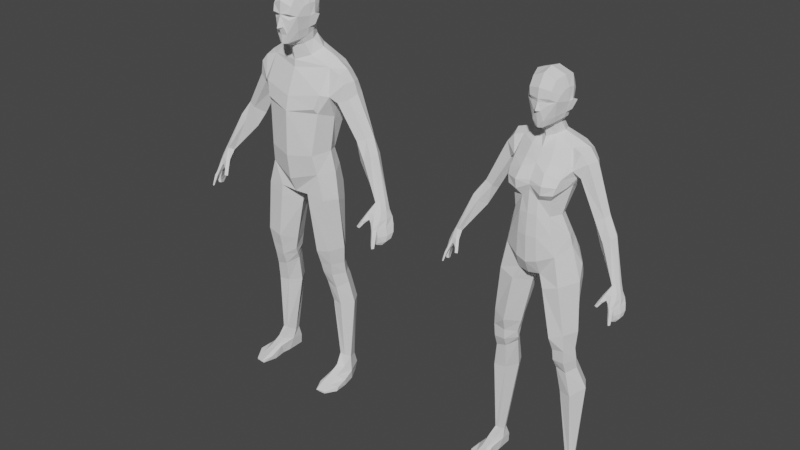 # Source: humans.blend  (saved by Blender 2.81.16; exported with 4.5.12 LTS)
import bpy
from mathutils import Matrix  # noqa: F401  (used for matrix-valued properties, if any)

bpy.ops.wm.read_factory_settings(use_empty=True)
scene = bpy.context.scene
scene.name = 'Scene'

# ---- collections
col_male = bpy.data.collections.new('male'); scene.collection.children.link(col_male)
col_female = bpy.data.collections.new('female'); scene.collection.children.link(col_female)

# ---- world
world_world = bpy.data.worlds.new('World'); scene.world = world_world
world_world.use_nodes = True; world_world.node_tree.nodes.clear()
_N = world_world.node_tree.nodes; _L = world_world.node_tree.links
n0 = _N.new('ShaderNodeOutputWorld'); n0.name = 'World Output'; n0.location = (300, 300)
n1 = _N.new('ShaderNodeBackground'); n1.name = 'Background'; n1.location = (10, 300)
n1.inputs[0].default_value = (0.05088, 0.05088, 0.05088, 1.0)
_L.new(n1.outputs[0], n0.inputs[0])
n0.is_active_output = True
world_world.color = (0.05088, 0.05088, 0.05088)
world_world.use_sun_shadow = False
world_world.sun_shadow_jitter_overblur = 0.0

# ---- meshes
me_circle_008 = bpy.data.meshes.new('Circle.008')
me_circle_008.from_pydata([(0.5209, -0.004793, 2.277), (0.5808, -0.08335, 2.335), (0.564, 0.09458, 2.309), (0.6572, -0.05181, 2.358), (0.6278, 0.07117, 2.351), (0.6705, 0.01696, 2.374), (0.587, -0.04691, 2.153), (0.6748, -0.1082, 2.194), (0.6399, 0.07027, 2.194), (0.7331, -0.0932, 2.235), (0.7128, 0.04316, 2.231), (0.7492, -0.02205, 2.249), (0.8243, -0.1265, 1.89), (0.8491, -0.1736, 1.914), (0.8538, -0.06708, 1.893), (0.8796, -0.1559, 1.925), (0.8949, -0.07764, 1.919), (0.8977, -0.1136, 1.925), (0.3226, 0.06577, 0.1812), (0.3003, 0.003477, 0.1859), (0.3317, -0.07375, 0.2391), (0.3782, -0.07241, 0.2332), (0.4081, -0.02443, 0.2028), (0.3689, 0.06757, 0.1808), (0.2688, 0.1203, 0.756), (0.2009, 0.01723, 0.758), (0.2737, -0.07629, 0.7632), (0.3663, -0.09053, 0.7601), (0.4288, 0.0173, 0.7574), (0.3683, 0.1182, 0.7568), (0.2367, 0.06545, 1.014), (0.1809, -0.02644, 1.005), (0.248, -0.1176, 0.96), (0.3486, -0.1181, 0.9292), (0.3937, -0.009795, 0.9562), (0.3303, 0.08056, 0.9886), (0.1981, 0.03723, 1.108), (0.1574, -0.08017, 1.119), (0.2331, -0.176, 1.154), (0.3425, -0.1735, 1.171), (0.3792, -0.04441, 1.161), (0.3007, 0.05246, 1.129), (0.1664, -0.05635, 1.063), (0.2407, -0.1571, 1.066), (0.3824, -0.03203, 1.055), (0.3202, 0.06103, 1.049), (0.3358, -0.1531, 1.061), (0.2222, 0.05201, 1.058), (0.1186, 0.07025, 1.626), (0.03958, -0.08985, 1.615), (0.1587, -0.2175, 1.689), (0.3053, -0.1998, 1.766), (0.341, -0.05346, 1.741), (0.2798, 0.0855, 1.681), (0.187, 0.04973, 1.226), (0.13, -0.08483, 1.231), (0.2947, 0.06235, 1.263), (0.3497, -0.1987, 1.312), (0.3842, -0.04591, 1.305), (0.2202, -0.2086, 1.279), (0.0924, 0.1107, 1.711), (0.02855, -0.08922, 1.688), (0.1445, -0.2163, 1.789), (0.242, -0.196, 1.981), (0.3152, -0.05269, 1.978), (0.266, 0.09647, 1.761), (0.0, -0.07923, 1.7), (0.0, -0.2055, 1.774), (0.0, -0.2637, 1.905), (0.0, 0.09727, 1.755), (0.1133, 0.1575, 1.881), (0.0, 0.1292, 1.872), (0.2795, -0.0636, 2.167), (0.2389, 0.02448, 2.158), (0.07474, 0.07584, 2.139), (0.0, 0.07165, 2.137), (0.2168, -0.2253, 2.147), (0.0, -0.2885, 2.121), (0.3152, -0.04686, 2.464), (0.2808, 0.0755, 2.384), (0.1306, 0.1664, 2.406), (0.0, 0.1438, 2.405), (0.2625, -0.1841, 2.51), (0.0, -0.2749, 2.5), (0.351, -0.1402, 2.661), (0.2461, -0.2135, 2.553), (0.324, 0.001639, 2.599), (0.3369, 0.1381, 2.655), (0.1564, 0.1986, 2.579), (0.0, 0.1845, 2.558), (0.2934, -0.06522, 2.873), (0.0, -0.1575, 2.839), (0.2929, 0.1222, 2.896), (0.1421, 0.1716, 2.861), (0.0, 0.144, 2.864), (0.1211, -0.08369, 2.945), (0.0, -0.1497, 2.899), (0.2993, 0.0189, 2.936), (0.1734, 0.002633, 3.001), (0.0, 0.0806, 2.989), (0.1066, 0.07771, 3.015), (0.08466, -0.1203, 3.044), (0.0, -0.1731, 3.02), (0.1133, -0.04904, 3.07), (0.08723, 0.02461, 3.095), (0.0, 0.04722, 3.1), (0.3989, -0.06986, 2.837), (0.3838, 0.1029, 2.832), (0.4066, 0.01748, 2.866), (0.4542, -0.0736, 2.772), (0.4393, 0.09918, 2.767), (0.4701, 0.02623, 2.775), (0.4006, -0.09809, 2.611), (0.3668, 0.1326, 2.609), (0.4861, -0.06182, 2.65), (0.4806, 0.09981, 2.676), (0.505, 0.02419, 2.679), (0.843, -0.1338, 1.823), (0.8752, -0.2214, 1.838), (0.8724, -0.07585, 1.826), (0.9096, -0.1784, 1.852), (0.9186, -0.08465, 1.847), (0.9269, -0.1326, 1.848), (0.7968, -0.2101, 1.83), (0.8176, -0.2334, 1.835), (0.7677, -0.2594, 1.762), (0.7915, -0.2773, 1.766), (0.7499, -0.2886, 1.718), (0.7757, -0.3025, 1.72), (0.8445, -0.2438, 1.79), (0.8071, -0.2631, 1.753), (0.7815, -0.2924, 1.714), (0.8166, -0.1959, 1.791), (0.782, -0.2517, 1.745), (0.7621, -0.2818, 1.712), (0.8864, -0.1611, 1.759), (0.8861, -0.246, 1.78), (0.9095, -0.06469, 1.774), (0.9221, -0.2094, 1.784), (0.9449, -0.08124, 1.791), (0.9456, -0.1495, 1.785), (0.8628, -0.2492, 1.764), (0.8633, -0.2119, 1.748), (0.9001, -0.2738, 1.717), (0.9201, -0.2413, 1.722), (0.9555, -0.1739, 1.724), (0.9656, -0.09295, 1.731), (0.934, -0.08443, 1.721), (0.9027, -0.1756, 1.707), (0.885, -0.2331, 1.707), (0.8853, -0.2699, 1.704), (0.9118, -0.2928, 1.679), (0.9304, -0.2637, 1.679), (0.9059, -0.2621, 1.654), (0.8958, -0.2859, 1.665), (0.9174, -0.3069, 1.631), (0.9357, -0.2819, 1.631), (0.9254, -0.3165, 1.583), (0.9386, -0.3006, 1.584), (0.9111, -0.2778, 1.623), (0.9034, -0.2979, 1.628), (0.9229, -0.2956, 1.583), (0.9147, -0.3092, 1.585), (0.9342, -0.2483, 1.66), (0.9714, -0.1758, 1.661), (0.9793, -0.1101, 1.674), (0.9488, -0.1018, 1.664), (0.9205, -0.1774, 1.644), (0.9004, -0.2403, 1.645), (0.9273, -0.248, 1.607), (0.965, -0.1883, 1.61), (0.9749, -0.1353, 1.625), (0.9435, -0.1249, 1.628), (0.92, -0.1886, 1.613), (0.9021, -0.2396, 1.61), (0.9218, -0.2478, 1.593), (0.9408, -0.2047, 1.581), (0.9472, -0.1711, 1.585), (0.9298, -0.1653, 1.587), (0.9111, -0.2034, 1.582), (0.8992, -0.2405, 1.594), (0.3357, -0.1285, 0.1419), (0.4057, -0.11, 0.1374), (0.3386, -0.2273, 0.09503), (0.3991, -0.2089, 0.09228), (0.3353, -0.3263, 0.05784), (0.4126, -0.3004, 0.04947), (0.3431, -0.4071, 0.02719), (0.417, -0.3832, 0.02028), (0.4367, -0.04771, 0.07775), (0.4655, -0.163, 0.05575), (0.4807, -0.2706, 0.04206), (0.3733, 0.0936, 0.08266), (0.3151, 0.08775, 0.08413), (0.2981, -0.03106, 0.1125), (0.3656, 0.08169, 0.004882), (0.3125, 0.07874, 0.004882), (0.3085, -0.07937, 0.004882), (0.3168, -0.1488, 0.004882), (0.3007, -0.2663, 0.004882), (0.3338, -0.3896, 0.004882), (0.417, -0.3832, 0.004882), (0.3128, -0.1767, 0.09014), (0.3022, -0.3079, 0.04853), (0.4389, -0.04983, 0.004882), (0.4679, -0.1677, 0.004882), (0.476, -0.2879, 0.004882), (0.08637, 0.01938, 3.181), (0.0, 0.06441, 3.189), (0.09237, 0.0584, 3.285), (0.0, 0.09678, 3.289), (0.1191, -0.0244, 3.18), (0.1267, 0.008688, 3.28), (0.1257, -0.07838, 3.18), (0.1505, -0.06179, 3.273), (0.1168, -0.0484, 3.14), (0.1249, -0.1067, 3.173), (0.1102, -0.1006, 3.112), (0.1008, -0.198, 3.163), (0.08172, -0.1808, 3.084), (0.08257, -0.148, 3.076), (0.0, -0.2133, 3.037), (0.03983, -0.2593, 3.063), (0.0, -0.2792, 3.057), (0.05093, -0.2704, 3.137), (0.0, -0.2796, 3.133), (0.1427, -0.1047, 3.268), (0.1472, -0.05455, 3.193), (0.1751, -0.03449, 3.276), (0.162, -0.06907, 3.29), (0.09498, 0.05699, 3.377), (0.1295, 0.008468, 3.334), (0.09851, -0.01615, 3.454), (0.1443, -0.04588, 3.364), (0.0948, -0.1135, 3.467), (0.1386, -0.1023, 3.37), (0.09174, -0.2088, 3.43), (0.1306, -0.1507, 3.354), (0.09102, -0.2565, 3.36), (0.1238, -0.186, 3.322), (0.07911, -0.279, 3.304), (0.1182, -0.2221, 3.279), (0.07014, -0.2635, 3.251), (0.0, -0.2895, 3.299), (0.06355, -0.2496, 3.275), (0.0, -0.2879, 3.285), (0.0, -0.329, 3.191), (0.03135, -0.291, 3.198), (0.0, -0.3004, 3.174), (0.0, 0.07806, 3.392), (0.0, -0.007445, 3.485), (0.0, -0.1218, 3.501), (0.0, -0.2155, 3.473), (0.0, -0.2794, 3.398), (0.2881, -0.1834, 2.672), (0.0, -0.2468, 2.621), (0.1256, 0.1691, 1.787), (0.0, 0.1167, 1.791), (0.2545, 0.1028, 1.839), (0.2564, 0.06121, 2.01)], [], [(4, 2, 8, 10), (5, 4, 10, 11), (2, 0, 6, 8), (3, 1, 7, 9), (3, 5, 11, 9), (1, 0, 6, 7), (8, 6, 12, 14), (9, 7, 13, 15), (9, 11, 17, 15), (7, 6, 12, 13), (10, 8, 14, 16), (11, 10, 16, 17), (23, 22, 28, 29), (21, 20, 26, 27), (19, 18, 24, 25), (18, 23, 29, 24), (22, 21, 27, 28), (20, 19, 25, 26), (27, 26, 32, 33), (25, 24, 30, 31), (24, 29, 35, 30), (28, 27, 33, 34), (26, 25, 31, 32), (29, 28, 34, 35), (43, 42, 37, 38), (45, 44, 40, 41), (46, 43, 38, 39), (42, 47, 36, 37), (47, 45, 41, 36), (44, 46, 39, 40), (34, 33, 46, 44), (30, 35, 45, 47), (31, 30, 47, 42), (33, 32, 43, 46), (35, 34, 44, 45), (32, 31, 42, 43), (55, 54, 48, 49), (54, 56, 53, 48), (58, 57, 51, 52), (59, 55, 49, 50), (56, 58, 52, 53), (57, 59, 50, 51), (39, 38, 59, 57), (41, 40, 58, 56), (38, 37, 55, 59), (40, 39, 57, 58), (36, 41, 56, 54), (37, 36, 54, 55), (48, 53, 65, 60), (52, 51, 63, 64), (50, 49, 61, 62), (53, 52, 64, 65), (51, 50, 62, 63), (49, 48, 60, 61), (63, 62, 67, 68), (62, 61, 66, 67), (60, 69, 66, 61), (69, 60, 256, 257), (257, 256, 70, 71), (71, 70, 74, 75), (65, 258, 256, 60), (63, 68, 77, 76), (63, 76, 72, 64), (75, 74, 80, 81), (73, 72, 78, 79), (76, 77, 83, 82), (74, 73, 79, 80), (72, 76, 82, 78), (82, 83, 85), (80, 79, 87, 88), (79, 78, 86, 87), (81, 80, 88, 89), (78, 82, 84, 86), (89, 88, 93, 94), (88, 87, 92, 93), (90, 91, 96, 95), (90, 95, 98, 97), (97, 98, 100, 92), (92, 100, 93), (99, 94, 93, 100), (95, 96, 102, 101), (95, 101, 103, 98), (98, 103, 104, 100), (100, 104, 105, 99), (97, 92, 107, 108), (90, 97, 108, 106), (92, 87, 107), (90, 106, 84, 254), (108, 107, 110, 111), (106, 108, 111, 109), (106, 109, 84), (107, 87, 110), (86, 84, 112), (86, 113, 87), (111, 110, 115, 116), (109, 111, 116, 114), (109, 114, 112, 84), (110, 87, 113, 115), (112, 114, 3, 1), (114, 116, 5, 3), (116, 115, 4, 5), (115, 113, 2, 4), (113, 86, 0, 2), (86, 112, 1, 0), (16, 14, 119, 121), (17, 16, 121, 122), (14, 12, 117, 119), (15, 13, 118, 120), (15, 17, 122, 120), (13, 12, 123, 124), (124, 123, 125, 126), (126, 125, 127, 128), (118, 13, 124, 129), (126, 130, 129, 124), (131, 130, 126, 128), (117, 12, 123, 132), (125, 123, 132, 133), (127, 125, 133, 134), (127, 134, 131, 128), (131, 134, 133, 130), (130, 133, 132, 129), (117, 132, 142, 135), (121, 119, 137, 139), (122, 121, 139, 140), (119, 117, 135, 137), (118, 129, 141, 136), (120, 118, 136, 138), (129, 132, 142, 141), (120, 122, 140, 138), (138, 136, 143, 144), (140, 145, 144, 138), (139, 146, 145, 140), (137, 147, 146, 139), (135, 148, 147, 137), (142, 149, 148, 135), (141, 142, 149, 150), (141, 150, 143, 136), (143, 150, 154, 151), (150, 149, 153, 154), (144, 143, 151, 152), (149, 144, 152, 153), (152, 151, 155, 156), (156, 155, 157, 158), (154, 153, 159, 160), (160, 159, 161, 162), (154, 160, 155, 151), (155, 160, 162, 157), (157, 162, 161, 158), (158, 161, 159, 156), (153, 152, 156, 159), (148, 149, 168, 167), (146, 147, 166, 165), (144, 145, 164, 163), (147, 148, 167, 166), (145, 146, 165, 164), (144, 149, 168, 163), (165, 166, 172, 171), (163, 164, 170, 169), (163, 168, 174, 169), (166, 167, 173, 172), (164, 165, 171, 170), (167, 168, 174, 173), (170, 171, 177, 176), (173, 174, 180, 179), (171, 172, 178, 177), (169, 170, 176, 175), (169, 174, 180, 175), (172, 173, 179, 178), (175, 176, 179, 180), (176, 177, 178, 179), (20, 21, 182, 181), (181, 182, 184, 183), (183, 184, 186, 185), (185, 186, 188, 187), (186, 184, 190, 191), (184, 182, 189, 190), (22, 189, 182, 21), (23, 192, 189, 22), (193, 192, 23, 18), (193, 18, 194), (18, 19, 194), (19, 20, 181, 194), (192, 193, 196, 195), (194, 196, 193), (196, 194, 197), (183, 202, 194, 181), (203, 202, 183, 185), (185, 187, 203), (194, 202, 198, 197), (199, 198, 202, 203), (200, 199, 203, 187), (186, 191, 188), (188, 191, 206, 201), (191, 190, 205, 206), (190, 189, 204, 205), (188, 201, 200, 187), (189, 192, 195, 204), (195, 196, 197, 198, 199, 200, 201, 206, 205, 204), (105, 104, 207, 208), (208, 207, 209, 210), (209, 207, 211, 212), (212, 211, 213, 214), (207, 104, 215, 211), (211, 215, 213), (213, 215, 217, 216), (216, 217, 219, 218), (103, 217, 215, 104), (219, 217, 220), (101, 220, 217, 103), (221, 220, 101, 102), (219, 220, 221, 222), (222, 221, 223), (218, 219, 222, 224), (223, 225, 224, 222), (214, 213, 227, 228), (214, 228, 229), (226, 214, 229), (213, 216, 227), (228, 227, 216, 226, 229), (209, 212, 231, 230), (230, 231, 233, 232), (232, 233, 235, 234), (234, 235, 237, 236), (214, 233, 231, 212), (226, 235, 233, 214), (235, 226, 237), (236, 237, 239, 238), (238, 239, 241, 240), (226, 241, 239, 237), (218, 241, 226, 216), (224, 242, 241, 218), (243, 245, 244, 240), (240, 241, 244), (242, 244, 241), (244, 245, 242), (246, 247, 245), (224, 247, 245, 242), (225, 247, 224), (247, 246, 248), (247, 225, 248), (210, 209, 230, 249), (232, 250, 249, 230), (234, 251, 250, 232), (236, 252, 251, 234), (238, 253, 252, 236), (238, 240, 243, 253), (254, 84, 82, 85), (255, 254, 85, 83), (91, 90, 254, 255), (64, 259, 258, 65), (73, 259, 64, 72), (73, 74, 70, 259), (70, 256, 258, 259)])
_uv = me_circle_008.uv_layers.new(name='UVMap')
_uv.uv.foreach_set('vector', [0.0, 0.0, 0.0, 0.0, 0.0, 0.0, 0.0, 0.0, 0.0, 0.0, 0.0, 0.0, 0.0, 0.0, 0.0, 0.0, 0.0, 0.0, 0.0, 0.0, 0.0, 0.0, 0.0, 0.0, 0.0, 0.0, 0.0, 0.0, 0.0, 0.0, 0.0, 0.0, 0.0, 0.0, 0.0, 0.0, 0.0, 0.0, 0.0, 0.0, 0.0, 0.0, 0.0, 0.0, 0.0, 0.0, 0.0, 0.0, 0.0, 0.0, 0.0, 0.0, 0.0, 0.0, 0.0, 0.0, 0.0, 0.0, 0.0, 0.0, 0.0, 0.0, 0.0, 0.0, 0.0, 0.0, 0.0, 0.0, 0.0, 0.0, 0.0, 0.0, 0.0, 0.0, 0.0, 0.0, 0.0, 0.0, 0.0, 0.0, 0.0, 0.0, 0.0, 0.0, 0.0, 0.0, 0.0, 0.0, 0.0, 0.0, 0.0, 0.0, 0.0, 0.0, 0.0, 0.0, 0.0, 0.0, 0.0, 0.0, 0.0, 0.0, 0.0, 0.0, 0.0, 0.0, 0.0, 0.0, 0.0, 0.0, 0.0, 0.0, 0.0, 0.0, 0.0, 0.0, 0.0, 0.0, 0.0, 0.0, 0.0, 0.0, 0.0, 0.0, 0.0, 0.0, 0.0, 0.0, 0.0, 0.0, 0.0, 0.0, 0.0, 0.0, 0.0, 0.0, 0.0, 0.0, 0.0, 0.0, 0.0, 0.0, 0.0, 0.0, 0.0, 0.0, 0.0, 0.0, 0.0, 0.0, 0.0, 0.0, 0.0, 0.0, 0.0, 0.0, 0.0, 0.0, 0.0, 0.0, 0.0, 0.0, 0.0, 0.0, 0.0, 0.0, 0.0, 0.0, 0.0, 0.0, 0.0, 0.0, 0.0, 0.0, 0.0, 0.0, 0.0, 0.0, 0.0, 0.0, 0.0, 0.0, 0.0, 0.0, 0.0, 0.0, 0.0, 0.0, 0.0, 0.0, 0.0, 0.0, 0.0, 0.0, 0.0, 0.0, 0.0, 0.0, 0.0, 0.0, 0.0, 0.0, 0.0, 0.0, 0.0, 0.0, 0.0, 0.0, 0.0, 0.0, 0.0, 0.0, 0.0, 0.0, 0.0, 0.0, 0.0, 0.0, 0.0, 0.0, 0.0, 0.0, 0.0, 0.0, 0.0, 0.0, 0.0, 0.0, 0.0, 0.0, 0.0, 0.0, 0.0, 0.0, 0.0, 0.0, 0.0, 0.0, 0.0, 0.0, 0.0, 0.0, 0.0, 0.0, 0.0, 0.0, 0.0, 0.0, 0.0, 0.0, 0.0, 0.0, 0.0, 0.0, 0.0, 0.0, 0.0, 0.0, 0.0, 0.0, 0.0, 0.0, 0.0, 0.0, 0.0, 0.0, 0.0, 0.0, 0.0, 0.0, 0.0, 0.0, 0.0, 0.0, 0.0, 0.0, 0.0, 0.0, 0.0, 0.0, 0.0, 0.0, 0.0, 0.0, 0.0, 0.0, 0.0, 0.0, 0.0, 0.0, 0.0, 0.0, 0.0, 0.0, 0.0, 0.0, 0.0, 0.0, 0.0, 0.0, 0.0, 0.0, 0.0, 0.0, 0.0, 0.0, 0.0, 0.0, 0.0, 0.0, 0.0, 0.0, 0.0, 0.0, 0.0, 0.0, 0.0, 0.0, 0.0, 0.0, 0.0, 0.0, 0.0, 0.0, 0.0, 0.0, 0.0, 0.0, 0.0, 0.0, 0.0, 0.0, 0.0, 0.0, 0.0, 0.0, 0.0, 0.0, 0.0, 0.0, 0.0, 0.0, 0.0, 0.0, 0.0, 0.0, 0.0, 0.0, 0.0, 0.0, 0.0, 0.0, 0.0, 0.0, 0.0, 0.0, 0.0, 0.0, 0.0, 0.0, 0.0, 0.0, 0.0, 0.0, 0.0, 0.0, 0.0, 0.0, 0.0, 0.0, 0.0, 0.0, 0.0, 0.0, 0.0, 0.0, 0.0, 0.0, 0.0, 0.0, 0.0, 0.0, 0.0, 0.0, 0.0, 0.0, 0.0, 0.0, 0.0, 0.0, 0.0, 0.0, 0.0, 0.0, 0.0, 0.0, 0.0, 0.0, 0.0, 0.0, 0.0, 0.0, 0.0, 0.0, 0.0, 0.0, 0.0, 0.0, 0.0, 0.0, 0.0, 0.0, 0.0, 0.0, 0.0, 0.0, 0.0, 0.0, 0.0, 0.0, 0.0, 0.0, 0.0, 0.0, 0.0, 0.0, 0.0, 0.0, 0.0, 0.0, 0.0, 0.0, 0.0, 0.0, 0.0, 0.0, 0.0, 0.0, 0.0, 0.0, 0.0, 0.0, 0.0, 0.0, 0.0, 0.0, 0.0, 0.0, 0.0, 0.0, 0.0, 0.0, 0.0, 0.0, 0.0, 0.0, 0.0, 0.0, 0.0, 0.0, 0.0, 0.0, 0.0, 0.0, 0.0, 0.0, 0.0, 0.0, 0.0, 0.0, 0.0, 0.0, 0.0, 0.0, 0.0, 0.0, 0.0, 0.0, 0.0, 0.0, 0.0, 0.0, 0.0, 0.0, 0.0, 0.0, 0.0, 0.0, 0.0, 0.0, 0.0, 0.0, 0.0, 0.0, 0.0, 0.0, 0.0, 0.0, 0.0, 0.0, 0.0, 0.0, 0.0, 0.0, 0.0, 0.0, 0.0, 0.0, 0.0, 0.0, 0.0, 0.0, 0.0, 0.0, 0.0, 0.0, 0.0, 0.0, 0.0, 0.0, 0.0, 0.0, 0.0, 0.0, 0.0, 0.0, 0.0, 0.0, 0.0, 0.0, 0.0, 0.0, 0.0, 0.0, 0.0, 0.0, 0.0, 0.0, 0.0, 0.0, 0.0, 0.0, 0.0, 0.0, 0.0, 0.0, 0.0, 0.0, 0.0, 0.0, 0.0, 0.0, 0.0, 0.0, 0.0, 0.0, 0.0, 0.0, 0.0, 0.0, 0.0, 0.0, 0.0, 0.0, 0.0, 0.0, 0.0, 0.0, 0.0, 0.0, 0.0, 0.0, 0.0, 0.0, 0.0, 0.0, 0.0, 0.0, 0.0, 0.0, 0.0, 0.0, 0.0, 0.0, 0.0, 0.0, 0.0, 0.0, 0.0, 0.0, 0.0, 0.0, 0.0, 0.0, 0.0, 0.0, 0.0, 0.0, 0.0, 0.0, 0.0, 0.0, 0.0, 0.0, 0.0, 0.0, 0.0, 0.0, 0.0, 0.0, 0.0, 0.0, 0.0, 0.0, 0.0, 0.0, 0.0, 0.0, 0.0, 0.0, 0.0, 0.0, 0.0, 0.0, 0.0, 0.0, 0.0, 0.0, 0.0, 0.0, 0.0, 0.0, 0.0, 0.0, 0.0, 0.0, 0.0, 0.0, 0.0, 0.0, 0.0, 0.0, 0.0, 0.0, 0.0, 0.0, 0.0, 0.0, 0.0, 0.0, 0.0, 0.0, 0.0, 0.0, 0.0, 0.0, 0.0, 0.0, 0.0, 0.0, 0.0, 0.0, 0.0, 0.0, 0.0, 0.0, 0.0, 0.0, 0.0, 0.0, 0.0, 0.0, 0.0, 0.0, 0.0, 0.0, 0.0, 0.0, 0.0, 0.0, 0.0, 0.0, 0.0, 0.0, 0.0, 0.0, 0.0, 0.0, 0.0, 0.0, 0.0, 0.0, 0.0, 0.0, 0.0, 0.0, 0.0, 0.0, 0.0, 0.0, 0.0, 0.0, 0.0, 0.0, 0.0, 0.0, 0.0, 0.0, 0.0, 0.0, 0.0, 0.0, 0.0, 0.0, 0.0, 0.0, 0.0, 0.0, 0.0, 0.0, 0.0, 0.0, 0.0, 0.0, 0.0, 0.0, 0.0, 0.0, 0.0, 0.0, 0.0, 0.0, 0.0, 0.0, 0.0, 0.0, 0.0, 0.0, 0.0, 0.0, 0.0, 0.0, 0.0, 0.0, 0.0, 0.0, 0.0, 0.0, 0.0, 0.0, 0.0, 0.0, 0.0, 0.0, 0.0, 0.0, 0.0, 0.0, 0.0, 0.0, 0.0, 0.0, 0.0, 0.0, 0.0, 0.0, 0.0, 0.0, 0.0, 0.0, 0.0, 0.0, 0.0, 0.0, 0.0, 0.0, 0.0, 0.0, 0.0, 0.0, 0.0, 0.0, 0.0, 0.0, 0.0, 0.0, 0.0, 0.0, 0.0, 0.0, 0.0, 0.0, 0.0, 0.0, 0.0, 0.0, 0.0, 0.0, 0.0, 0.0, 0.0, 0.0, 0.0, 0.0, 0.0, 0.0, 0.0, 0.0, 0.0, 0.0, 0.0, 0.0, 0.0, 0.0, 0.0, 0.0, 0.0, 0.0, 0.0, 0.0, 0.0, 0.0, 0.0, 0.0, 0.0, 0.0, 0.0, 0.0, 0.0, 0.0, 0.0, 0.0, 0.0, 0.0, 0.0, 0.0, 0.0, 0.0, 0.0, 0.0, 0.0, 0.0, 0.0, 0.0, 0.0, 0.0, 0.0, 0.0, 0.0, 0.0, 0.0, 0.0, 0.0, 0.0, 0.0, 0.0, 0.0, 0.0, 0.0, 0.0, 0.0, 0.0, 0.0, 0.0, 0.0, 0.0, 0.0, 0.0, 0.0, 0.0, 0.0, 0.0, 0.0, 0.0, 0.0, 0.0, 0.0, 0.0, 0.0, 0.0, 0.0, 0.0, 0.0, 0.0, 0.0, 0.0, 0.0, 0.0, 0.0, 0.0, 0.0, 0.0, 0.0, 0.0, 0.0, 0.0, 0.0, 0.0, 0.0, 0.0, 0.0, 0.0, 0.0, 0.0, 0.0, 0.0, 0.0, 0.0, 0.0, 0.0, 0.0, 0.0, 0.0, 0.0, 0.0, 0.0, 0.0, 0.0, 0.0, 0.0, 0.0, 0.0, 0.0, 0.0, 0.0, 0.0, 0.0, 0.0, 0.0, 0.0, 0.0, 0.0, 0.0, 0.0, 0.0, 0.0, 0.0, 0.0, 0.0, 0.0, 0.0, 0.0, 0.0, 0.0, 0.0, 0.0, 0.0, 0.0, 0.0, 0.0, 0.0, 0.0, 0.0, 0.0, 0.0, 0.0, 0.0, 0.0, 0.0, 0.0, 0.0, 0.0, 0.0, 0.0, 0.0, 0.0, 0.0, 0.0, 0.0, 0.0, 0.0, 0.0, 0.0, 0.0, 0.0, 0.0, 0.0, 0.0, 0.0, 0.0, 0.0, 0.0, 0.0, 0.0, 0.0, 0.0, 0.0, 0.0, 0.0, 0.0, 0.0, 0.0, 0.0, 0.0, 0.0, 0.0, 0.0, 0.0, 0.0, 0.0, 0.0, 0.0, 0.0, 0.0, 0.0, 0.0, 0.0, 0.0, 0.0, 0.0, 0.0, 0.0, 0.0, 0.0, 0.0, 0.0, 0.0, 0.0, 0.0, 0.0, 0.0, 0.0, 0.0, 0.0, 0.0, 0.0, 0.0, 0.0, 0.0, 0.0, 0.0, 0.0, 0.0, 0.0, 0.0, 0.0, 0.0, 0.0, 0.0, 0.0, 0.0, 0.0, 0.0, 0.0, 0.0, 0.0, 0.0, 0.0, 0.0, 0.0, 0.0, 0.0, 0.0, 0.0, 0.0, 0.0, 0.0, 0.0, 0.0, 0.0, 0.0, 0.0, 0.0, 0.0, 0.0, 0.0, 0.0, 0.0, 0.0, 0.0, 0.0, 0.0, 0.0, 0.0, 0.0, 0.0, 0.0, 0.0, 0.0, 0.0, 0.0, 0.0, 0.0, 0.0, 0.0, 0.0, 0.0, 0.0, 0.0, 0.0, 0.0, 0.0, 0.0, 0.0, 0.0, 0.0, 0.0, 0.0, 0.0, 0.0, 0.0, 0.0, 0.0, 0.0, 0.0, 0.0, 0.0, 0.0, 0.0, 0.0, 0.0, 0.0, 0.0, 0.0, 0.0, 0.0, 0.0, 0.0, 0.0, 0.0, 0.0, 0.0, 0.0, 0.0, 0.0, 0.0, 0.0, 0.0, 0.0, 0.0, 0.0, 0.0, 0.0, 0.0, 0.0, 0.0, 0.0, 0.0, 0.0, 0.0, 0.0, 0.0, 0.0, 0.0, 0.0, 0.0, 0.0, 0.0, 0.0, 0.0, 0.0, 0.0, 0.0, 0.0, 0.0, 0.0, 0.0, 0.0, 0.0, 0.0, 0.0, 0.0, 0.0, 0.0, 0.0, 0.0, 0.0, 0.0, 0.0, 0.0, 0.0, 0.0, 0.0, 0.0, 0.0, 0.0, 0.0, 0.0, 0.0, 0.0, 0.0, 0.0, 0.0, 0.0, 0.0, 0.0, 0.0, 0.0, 0.0, 0.0, 0.0, 0.0, 0.0, 0.0, 0.0, 0.0, 0.0, 0.0, 0.0, 0.0, 0.0, 0.0, 0.0, 0.0, 0.0, 0.0, 0.0, 0.0, 0.0, 0.0, 0.0, 0.0, 0.0, 0.0, 0.0, 0.0, 0.0, 0.0, 0.0, 0.0, 0.0, 0.0, 0.0, 0.0, 0.0, 0.0, 0.0, 0.0, 0.0, 0.0, 0.0, 0.0, 0.0, 0.0, 0.0, 0.0, 0.0, 0.0, 0.0, 0.0, 0.0, 0.0, 0.0, 0.0, 0.0, 0.0, 0.0, 0.0, 0.0, 0.0, 0.0, 0.0, 0.0, 0.0, 0.0, 0.0, 0.0, 0.0, 0.0, 0.0, 0.0, 0.0, 0.0, 0.0, 0.0, 0.0, 0.0, 0.0, 0.0, 0.0, 0.0, 0.0, 0.0, 0.0, 0.0, 0.0, 0.0, 0.0, 0.0, 0.0, 0.0, 0.0, 0.0, 0.0, 0.0, 0.0, 0.0, 0.0, 0.0, 0.0, 0.0, 0.0, 0.0, 0.0, 0.0, 0.0, 0.0, 0.0, 0.0, 0.0, 0.0, 0.0, 0.0, 0.0, 0.0, 0.0, 0.0, 0.0, 0.0, 0.0, 0.0, 0.0, 0.0, 0.0, 0.0, 0.0, 0.0, 0.0, 0.0, 0.0, 0.0, 0.0, 0.0, 0.0, 0.0, 0.0, 0.0, 0.0, 0.0, 0.0, 0.0, 0.0, 0.0, 0.0, 0.0, 0.0, 0.0, 0.0, 0.0, 0.0, 0.0, 0.0, 0.0, 0.0, 0.0, 0.0, 0.0, 0.0, 0.0, 0.0, 0.0, 0.0, 0.0, 0.0, 0.0, 0.0, 0.0, 0.0, 0.0, 0.0, 0.0, 0.0, 0.0, 0.0, 0.0, 0.0, 0.0, 0.0, 0.0, 0.0, 0.0, 0.0, 0.0, 0.0, 0.0, 0.0, 0.0, 0.0, 0.0, 0.0, 0.0, 0.0, 0.0, 0.0, 0.0, 0.0, 0.0, 0.0, 0.0, 0.0, 0.0, 0.0, 0.0, 0.0, 0.0, 0.0, 0.0, 0.0, 0.0, 0.0, 0.0, 0.0, 0.0, 0.0, 0.0, 0.0, 0.0, 0.0, 0.0, 0.0, 0.0, 0.0, 0.0, 0.0, 0.0, 0.0, 0.0, 0.0, 0.0, 0.0, 0.0, 0.0, 0.0, 0.0, 0.0, 0.0, 0.0, 0.0, 0.0, 0.0, 0.0, 0.0, 0.0, 0.0, 0.0, 0.0, 0.0, 0.0, 0.0, 0.0, 0.0, 0.0, 0.0, 0.0, 0.0, 0.0, 0.0, 0.0, 0.0, 0.0, 0.0, 0.0, 0.0, 0.0, 0.0, 0.0, 0.0, 0.0, 0.0, 0.0, 0.0, 0.0, 0.0, 0.0, 0.0, 0.0, 0.0, 0.0, 0.0, 0.0, 0.0, 0.0, 0.0, 0.0, 0.0, 0.0, 0.0, 0.0, 0.0, 0.0, 0.0, 0.0, 0.0, 0.0, 0.0, 0.0, 0.0, 0.0, 0.0, 0.0, 0.0, 0.0, 0.0, 0.0, 0.0, 0.0, 0.0, 0.0, 0.0, 0.0, 0.0, 0.0, 0.0, 0.0, 0.0, 0.0, 0.0, 0.0, 0.0, 0.0, 0.0, 0.0, 0.0, 0.0, 0.0, 0.0, 0.0, 0.0, 0.0, 0.0, 0.0, 0.0, 0.0, 0.0, 0.0, 0.0, 0.0, 0.0, 0.0, 0.0, 0.0, 0.0, 0.0, 0.0, 0.0, 0.0, 0.0, 0.0, 0.0, 0.0, 0.0, 0.0, 0.0, 0.0, 0.0, 0.0, 0.0, 0.0, 0.0, 0.0, 0.0, 0.0, 0.0, 0.0, 0.0, 0.0, 0.0, 0.0, 0.0, 0.0, 0.0, 0.0, 0.0, 0.0, 0.0, 0.0, 0.0, 0.0, 0.0, 0.0, 0.0, 0.0, 0.0, 0.0, 0.0, 0.0, 0.0, 0.0, 0.0, 0.0, 0.0, 0.0, 0.0, 0.0, 0.0, 0.0, 0.0, 0.0, 0.0, 0.0, 0.0, 0.0, 0.0, 0.0, 0.0, 0.0, 0.0, 0.0, 0.0, 0.0, 0.0, 0.0, 0.0, 0.0, 0.0, 0.0, 0.0, 0.0, 0.0, 0.0, 0.0, 0.0, 0.0, 0.0, 0.0, 0.0, 0.0, 0.0, 0.0, 0.0, 0.0, 0.0, 0.0, 0.0, 0.0, 0.0, 0.0, 0.0, 0.0, 0.0, 0.0, 0.0, 0.0, 0.0, 0.0, 0.0, 0.0, 0.0, 0.0, 0.0, 0.0, 0.0, 0.0, 0.0, 0.0, 0.0, 0.0, 0.0, 0.0, 0.0, 0.0, 0.0, 0.0, 0.0, 0.0, 0.0, 0.0, 0.0, 0.0, 0.0, 0.0, 0.0, 0.0, 0.0, 0.0, 0.0, 0.0, 0.0, 0.0, 0.0, 0.0, 0.0, 0.0, 0.0, 0.0, 0.0, 0.0, 0.0, 0.0, 0.0, 0.0, 0.0, 0.0, 0.0, 0.0, 0.0, 0.0, 0.0, 0.0, 0.0, 0.0, 0.0, 0.0, 0.0, 0.0, 0.0, 0.0, 0.0, 0.0, 0.0, 0.0, 0.0, 0.0, 0.0, 0.0, 0.0, 0.0, 0.0, 0.0, 0.0, 0.0, 0.0, 0.0, 0.0, 0.0, 0.0, 0.0, 0.0, 0.0, 0.0, 0.0, 0.0, 0.0, 0.0, 0.0, 0.0, 0.0, 0.0, 0.0, 0.0, 0.0, 0.0, 0.0, 0.0, 0.0, 0.0, 0.0, 0.0, 0.0, 0.0, 0.0, 0.0, 0.0, 0.0, 0.0, 0.0, 0.0, 0.0, 0.0, 0.0, 0.0, 0.0, 0.0, 0.0, 0.0, 0.0, 0.0, 0.0, 0.0, 0.0, 0.0, 0.0, 0.0, 0.0, 0.0, 0.0, 0.0, 0.0, 0.0, 0.0, 0.0, 0.0, 0.0, 0.0, 0.0, 0.0, 0.0, 0.0, 0.0, 0.0, 0.0, 0.0, 0.0, 0.0, 0.0, 0.0, 0.0, 0.0, 0.0, 0.0, 0.0, 0.0, 0.0, 0.0, 0.0, 0.0, 0.0, 0.0, 0.0, 0.0, 0.0, 0.0, 0.0, 0.0, 0.0, 0.0, 0.0, 0.0, 0.0, 0.0, 0.0, 0.0, 0.0, 0.0, 0.0, 0.0, 0.0, 0.0, 0.0, 0.0, 0.0, 0.0, 0.0, 0.0, 0.0, 0.0, 0.0, 0.0, 0.0, 0.0, 0.0, 0.0, 0.0, 0.0, 0.0, 0.0, 0.0, 0.0, 0.0, 0.0, 0.0, 0.0, 0.0, 0.0, 0.0, 0.0, 0.0, 0.0, 0.0, 0.0, 0.0, 0.0, 0.0, 0.0, 0.0, 0.0, 0.0, 0.0, 0.0, 0.0, 0.0, 0.0, 0.0, 0.0, 0.0, 0.0, 0.0, 0.0, 0.0, 0.0, 0.0, 0.0, 0.0, 0.0, 0.0, 0.0, 0.0, 0.0, 0.0, 0.0, 0.0, 0.0, 0.0, 0.0, 0.0, 0.0, 0.0, 0.0, 0.0, 0.0, 0.0, 0.0, 0.0, 0.0, 0.0, 0.0, 0.0, 0.0, 0.0, 0.0, 0.0, 0.0, 0.0, 0.0, 0.0, 0.0, 0.0, 0.0, 0.0, 0.0, 0.0, 0.0, 0.0, 0.0, 0.0, 0.0, 0.0, 0.0, 0.0, 0.0, 0.0, 0.0, 0.0, 0.0, 0.0, 0.0, 0.0, 0.0, 0.0, 0.0, 0.0, 0.0, 0.0, 0.0, 0.0, 0.0, 0.0, 0.0, 0.0, 0.0, 0.0, 0.0, 0.0, 0.0, 0.0, 0.0, 0.0, 0.0, 0.0, 0.0, 0.0, 0.0, 0.0, 0.0, 0.0, 0.0, 0.0, 0.0, 0.0, 0.0, 0.0, 0.0, 0.0, 0.0, 0.0, 0.0, 0.0, 0.0, 0.0, 0.0, 0.0, 0.0, 0.0, 0.0, 0.0, 0.0, 0.0, 0.0, 0.0, 0.0, 0.0, 0.0, 0.0, 0.0])
me_circle_008.use_remesh_fix_poles = True
me_circle_008.use_remesh_preserve_attributes = False
me_circle_008.use_mirror_vertex_groups = False
me_circle_008.update()
me_circle_000 = bpy.data.meshes.new('Circle.000')
me_circle_000.from_pydata([(0.4007, -0.03406, 2.294), (0.4213, -0.09099, 2.324), (0.413, 0.04008, 2.312), (0.485, -0.07477, 2.344), (0.4605, 0.03173, 2.338), (0.4961, -0.01522, 2.358), (0.4633, -0.07054, 2.159), (0.5169, -0.1236, 2.187), (0.4878, 0.01984, 2.187), (0.5656, -0.1106, 2.222), (0.5486, 0.007471, 2.218), (0.5791, -0.04901, 2.233), (0.6294, -0.1496, 1.92), (0.6471, -0.1844, 1.937), (0.6505, -0.1056, 1.922), (0.6688, -0.1713, 1.946), (0.6797, -0.1134, 1.941), (0.6818, -0.14, 1.945), (0.3057, 0.08358, 0.1618), (0.2907, 0.04005, 0.165), (0.3119, -0.01391, 0.2016), (0.3432, -0.01298, 0.1975), (0.3633, 0.02055, 0.1766), (0.337, 0.08485, 0.1615), (0.2347, 0.1376, 0.826), (0.1929, 0.0433, 0.8284), (0.245, -0.06286, 0.8348), (0.3371, -0.07918, 0.831), (0.3989, 0.0417, 0.8752), (0.3443, 0.1326, 0.8744), (0.2118, 0.05446, 1.097), (0.1661, -0.02754, 1.092), (0.2228, -0.1073, 1.063), (0.3038, -0.1066, 1.041), (0.3411, -0.01156, 1.058), (0.2895, 0.06582, 1.078), (0.1811, 0.02669, 1.189), (0.1471, -0.07515, 1.199), (0.2104, -0.1582, 1.232), (0.3018, -0.1561, 1.249), (0.3325, -0.04413, 1.24), (0.2669, 0.0399, 1.209), (0.1481, -0.05398, 1.141), (0.2149, -0.148, 1.143), (0.3424, -0.03128, 1.132), (0.2864, 0.05558, 1.127), (0.3005, -0.1443, 1.138), (0.1983, 0.04716, 1.135), (0.09396, 0.1135, 1.703), (0.03631, -0.08691, 1.684), (0.1268, -0.2145, 1.732), (0.241, -0.1981, 1.771), (0.327, -0.04813, 1.788), (0.2661, 0.09874, 1.752), (0.1667, 0.04486, 1.303), (0.1155, -0.08056, 1.307), (0.2635, 0.05662, 1.341), (0.2937, -0.1665, 1.381), (0.3439, -0.04428, 1.385), (0.1965, -0.1979, 1.34), (0.09476, 0.1138, 1.749), (0.01612, -0.08886, 1.756), (0.08774, -0.1997, 1.836), (0.1965, -0.197, 1.998), (0.2587, -0.07024, 2.06), (0.2651, 0.09542, 1.812), (0.0, -0.07848, 1.766), (0.0, -0.2098, 1.824), (0.0, -0.2608, 1.927), (0.0, 0.06575, 1.789), (0.0, 0.1476, 1.958), (0.2426, -0.08123, 2.137), (0.2071, 0.01044, 2.132), (0.1184, 0.06336, 2.1), (0.0, 0.07278, 2.072), (0.1655, -0.2047, 2.144), (0.0, -0.2735, 2.139), (0.223, -0.0648, 2.512), (0.1851, 0.03847, 2.447), (0.09575, 0.08006, 2.423), (0.0, 0.06983, 2.401), (0.2016, -0.1995, 2.583), (0.235, -0.1088, 2.629), (0.2495, -0.0206, 2.58), (0.202, 0.1174, 2.618), (0.1027, 0.1582, 2.586), (0.0, 0.1653, 2.569), (0.1962, -0.05226, 2.775), (0.0, -0.1312, 2.741), (0.201, 0.112, 2.787), (0.1102, 0.1343, 2.76), (0.0, 0.1441, 2.763), (0.05837, -0.04302, 2.836), (0.0, -0.08921, 2.817), (0.2253, 0.01412, 2.805), (0.08752, 0.01971, 2.851), (0.0, 0.09686, 2.87), (0.06359, 0.08704, 2.846), (0.05048, -0.07151, 2.904), (0.0, -0.1088, 2.899), (0.07236, -0.02139, 2.923), (0.05302, 0.02965, 2.94), (0.0, 0.04936, 2.945), (0.2677, -0.06963, 2.755), (0.2691, 0.09867, 2.748), (0.2912, 0.01268, 2.782), (0.3235, -0.06347, 2.688), (0.3153, 0.09171, 2.679), (0.3508, 0.02149, 2.69), (0.2835, -0.07352, 2.577), (0.2787, 0.07332, 2.58), (0.3555, -0.06469, 2.624), (0.3396, 0.0773, 2.606), (0.372, 0.02018, 2.64), (0.6427, -0.155, 1.871), (0.6657, -0.2198, 1.882), (0.6637, -0.1121, 1.873), (0.6903, -0.188, 1.892), (0.6967, -0.1186, 1.889), (0.7026, -0.154, 1.889), (0.6098, -0.2114, 1.876), (0.6246, -0.2286, 1.88), (0.589, -0.2479, 1.827), (0.606, -0.2611, 1.829), (0.5763, -0.2695, 1.795), (0.5947, -0.2798, 1.796), (0.6438, -0.2364, 1.847), (0.6171, -0.2506, 1.82), (0.5989, -0.2724, 1.792), (0.6239, -0.2009, 1.847), (0.5993, -0.2422, 1.815), (0.585, -0.2645, 1.79), (0.6737, -0.1751, 1.824), (0.6735, -0.238, 1.84), (0.6902, -0.1038, 1.835), (0.6992, -0.2109, 1.843), (0.7154, -0.116, 1.847), (0.7159, -0.1666, 1.843), (0.6569, -0.2404, 1.828), (0.6573, -0.2128, 1.817), (0.6835, -0.2586, 1.794), (0.6977, -0.2345, 1.798), (0.723, -0.1846, 1.799), (0.7302, -0.1247, 1.804), (0.7077, -0.1184, 1.796), (0.6853, -0.1859, 1.787), (0.6727, -0.2284, 1.786), (0.6729, -0.2557, 1.784), (0.6918, -0.2726, 1.766), (0.7051, -0.2511, 1.766), (0.6876, -0.2499, 1.748), (0.6804, -0.2675, 1.756), (0.6958, -0.283, 1.731), (0.7089, -0.2646, 1.732), (0.7015, -0.2902, 1.696), (0.7109, -0.2784, 1.697), (0.6913, -0.2616, 1.725), (0.6859, -0.2764, 1.729), (0.6997, -0.2747, 1.696), (0.6939, -0.2848, 1.698), (0.7078, -0.2397, 1.752), (0.7343, -0.186, 1.753), (0.7399, -0.1374, 1.762), (0.7182, -0.1313, 1.755), (0.698, -0.1872, 1.741), (0.6837, -0.2338, 1.741), (0.7029, -0.2395, 1.714), (0.7298, -0.1953, 1.716), (0.7368, -0.156, 1.727), (0.7145, -0.1483, 1.729), (0.6976, -0.1955, 1.718), (0.6849, -0.2333, 1.716), (0.6989, -0.2393, 1.703), (0.7125, -0.2074, 1.695), (0.7171, -0.1826, 1.698), (0.7046, -0.1783, 1.699), (0.6913, -0.2065, 1.695), (0.6828, -0.2339, 1.704), (0.3116, -0.07603, 0.123), (0.3718, -0.05947, 0.119), (0.3141, -0.1642, 0.08184), (0.3661, -0.1477, 0.07943), (0.3113, -0.2525, 0.0492), (0.3777, -0.2294, 0.04185), (0.318, -0.3246, 0.02229), (0.3816, -0.3033, 0.01623), (0.3985, -0.003873, 0.06668), (0.4232, -0.1068, 0.04737), (0.4363, -0.2028, 0.03534), (0.3439, 0.1223, 0.07098), (0.2939, 0.117, 0.07228), (0.2792, 0.01099, 0.09714), (0.3373, 0.1116, 0.002713), (0.2916, 0.109, 0.002713), (0.2881, -0.03213, 0.002713), (0.2953, -0.09407, 0.002713), (0.2814, -0.1989, 0.002713), (0.31, -0.3091, 0.002713), (0.3816, -0.3033, 0.002713), (0.2919, -0.119, 0.07755), (0.2828, -0.2361, 0.04102), (0.4004, -0.005767, 0.002713), (0.4253, -0.111, 0.002713), (0.4323, -0.2183, 0.002713), (0.08141, 0.04567, 3.011), (0.0, 0.08468, 3.018), (0.08764, 0.07947, 3.109), (0.0, 0.1127, 3.112), (0.1154, 0.007755, 3.009), (0.1233, 0.03641, 3.103), (0.1223, -0.039, 3.01), (0.1481, -0.02463, 3.097), (0.113, -0.01303, 2.971), (0.1241, -0.06071, 3.009), (0.1134, -0.05927, 2.971), (0.09376, -0.1426, 2.994), (0.08157, -0.1234, 2.946), (0.07068, -0.09778, 2.936), (0.0, -0.1446, 2.905), (0.03022, -0.1874, 2.915), (0.0, -0.2015, 2.913), (0.04043, -0.2039, 2.965), (0.0, -0.2133, 2.965), (0.1407, -0.05914, 3.089), (0.1449, -0.02004, 3.026), (0.171, -0.0044, 3.096), (0.1588, -0.03136, 3.108), (0.09035, 0.07825, 3.195), (0.1262, 0.03622, 3.155), (0.1134, 0.0149, 3.258), (0.1416, -0.01086, 3.183), (0.1095, -0.06945, 3.27), (0.1357, -0.05973, 3.189), (0.08699, -0.152, 3.244), (0.1273, -0.1017, 3.173), (0.08508, -0.1924, 3.179), (0.1203, -0.1322, 3.143), (0.07388, -0.2019, 3.126), (0.1118, -0.1635, 3.103), (0.06196, -0.1993, 3.076), (0.0, -0.2218, 3.121), (0.05772, -0.1963, 3.099), (0.0, -0.2205, 3.099), (0.0, -0.2477, 3.044), (0.02427, -0.2202, 3.038), (0.0, -0.2209, 3.022), (0.0, 0.0965, 3.208), (0.0, 0.02244, 3.296), (0.0, -0.07661, 3.311), (0.0, -0.1578, 3.285), (0.0, -0.2135, 3.195), (0.2056, -0.144, 2.643), (0.0, -0.192, 2.659), (0.0, 0.1477, 1.849), (0.2388, 0.1197, 1.855), (0.2156, 0.1051, 1.967), (0.0, -0.2344, 2.588), (0.0, -0.256, 2.48), (0.1476, -0.2131, 2.423), (0.08956, -0.1161, 2.755), (0.07492, -0.2592, 2.139), (0.06368, -0.2424, 2.418), (0.09393, -0.2333, 2.614), (0.09658, -0.1774, 2.666), (0.08245, -0.2486, 1.949), (0.0, -0.255, 2.553), (0.0, -0.2609, 2.52), (0.1042, -0.2792, 2.537), (0.1935, -0.2313, 2.532), (0.1785, -0.2431, 2.476), (0.09683, -0.2772, 2.469), (0.2154, -0.1355, 2.508), (0.08312, 0.01281, 2.261), (0.0, 0.01, 2.246), (0.1817, -0.108, 2.293), (0.1539, -0.02805, 2.282), (0.1412, -0.2004, 2.297), (0.0, -0.2668, 2.308), (0.0688, -0.2558, 2.304), (0.2164, 0.0391, 2.072), (0.3008, 0.01373, 1.902), (0.1396, 0.1554, 1.947), (0.1384, 0.1492, 1.821), (0.1273, 0.1121, 2.042)], [], [(4, 10, 8, 2), (5, 11, 10, 4), (2, 8, 6, 0), (3, 1, 7, 9), (3, 9, 11, 5), (1, 0, 6, 7), (8, 14, 12, 6), (9, 7, 13, 15), (9, 15, 17, 11), (7, 6, 12, 13), (10, 16, 14, 8), (11, 17, 16, 10), (23, 29, 28, 22), (21, 27, 26, 20), (19, 25, 24, 18), (18, 24, 29, 23), (22, 28, 27, 21), (20, 26, 25, 19), (27, 33, 32, 26), (25, 31, 30, 24), (24, 30, 35, 29), (28, 34, 33, 27), (26, 32, 31, 25), (29, 35, 34, 28), (43, 38, 37, 42), (45, 41, 40, 44), (46, 39, 38, 43), (42, 37, 36, 47), (47, 36, 41, 45), (44, 40, 39, 46), (34, 44, 46, 33), (30, 47, 45, 35), (31, 42, 47, 30), (33, 46, 43, 32), (35, 45, 44, 34), (32, 43, 42, 31), (55, 49, 48, 54), (54, 48, 53, 56), (58, 52, 51, 57), (59, 50, 49, 55), (56, 53, 52, 58), (57, 51, 50, 59), (39, 57, 59, 38), (41, 56, 58, 40), (38, 59, 55, 37), (40, 58, 57, 39), (36, 54, 56, 41), (37, 55, 54, 36), (48, 60, 65, 53), (52, 64, 63, 51), (50, 62, 61, 49), (279, 64, 280, 255), (51, 63, 62, 50), (49, 61, 60, 48), (63, 75, 260, 264), (62, 67, 66, 61), (60, 61, 66, 69), (65, 60, 282, 254), (252, 256, 262, 263), (63, 64, 71, 75), (273, 80, 79, 272), (275, 78, 77, 274), (62, 264, 68, 67), (272, 79, 78, 275), (79, 85, 84, 78), (78, 84, 83, 77), (80, 86, 85, 79), (86, 91, 90, 85), (85, 90, 89, 84), (87, 259, 263, 251), (87, 94, 95, 92), (94, 89, 97, 95), (89, 90, 97), (96, 97, 90, 91), (92, 98, 99, 93), (92, 95, 100, 98), (95, 97, 101, 100), (97, 96, 102, 101), (94, 105, 104, 89), (87, 103, 105, 94), (89, 104, 84), (87, 251, 82, 103), (105, 108, 107, 104), (103, 106, 108, 105), (103, 82, 106), (104, 107, 84), (83, 109, 82), (83, 84, 110), (108, 113, 112, 107), (106, 111, 113, 108), (106, 82, 109, 111), (107, 112, 110, 84), (109, 1, 3, 111), (111, 3, 5, 113), (113, 5, 4, 112), (112, 4, 2, 110), (110, 2, 0, 83), (83, 0, 1, 109), (16, 118, 116, 14), (17, 119, 118, 16), (14, 116, 114, 12), (15, 13, 115, 117), (15, 117, 119, 17), (13, 12, 120, 121), (121, 120, 122, 123), (123, 122, 124, 125), (115, 13, 121, 126), (123, 127, 126, 121), (128, 127, 123, 125), (114, 129, 120, 12), (122, 120, 129, 130), (124, 122, 130, 131), (124, 131, 128, 125), (128, 131, 130, 127), (127, 130, 129, 126), (114, 132, 139, 129), (118, 136, 134, 116), (119, 137, 136, 118), (116, 134, 132, 114), (115, 126, 138, 133), (117, 115, 133, 135), (126, 129, 139, 138), (117, 135, 137, 119), (135, 133, 140, 141), (137, 135, 141, 142), (136, 137, 142, 143), (134, 136, 143, 144), (132, 134, 144, 145), (139, 132, 145, 146), (138, 139, 146, 147), (138, 147, 140, 133), (140, 147, 151, 148), (147, 146, 150, 151), (141, 140, 148, 149), (146, 141, 149, 150), (149, 148, 152, 153), (153, 152, 154, 155), (151, 150, 156, 157), (157, 156, 158, 159), (151, 157, 152, 148), (152, 157, 159, 154), (154, 159, 158, 155), (155, 158, 156, 153), (150, 149, 153, 156), (145, 164, 165, 146), (143, 162, 163, 144), (141, 160, 161, 142), (144, 163, 164, 145), (142, 161, 162, 143), (141, 146, 165, 160), (162, 168, 169, 163), (160, 166, 167, 161), (160, 165, 171, 166), (163, 169, 170, 164), (161, 167, 168, 162), (164, 170, 171, 165), (167, 173, 174, 168), (170, 176, 177, 171), (168, 174, 175, 169), (166, 172, 173, 167), (166, 171, 177, 172), (169, 175, 176, 170), (172, 177, 176, 173), (173, 176, 175, 174), (20, 178, 179, 21), (178, 180, 181, 179), (180, 182, 183, 181), (182, 184, 185, 183), (183, 188, 187, 181), (181, 187, 186, 179), (22, 21, 179, 186), (23, 22, 186, 189), (190, 18, 23, 189), (190, 191, 18), (18, 191, 19), (19, 191, 178, 20), (189, 192, 193, 190), (191, 190, 193), (193, 194, 191), (180, 178, 191, 199), (200, 182, 180, 199), (182, 200, 184), (191, 194, 195, 199), (196, 200, 199, 195), (197, 184, 200, 196), (183, 185, 188), (185, 198, 203, 188), (188, 203, 202, 187), (187, 202, 201, 186), (185, 184, 197, 198), (186, 201, 192, 189), (192, 201, 202, 203, 198, 197, 196, 195, 194, 193), (102, 205, 204, 101), (205, 207, 206, 204), (206, 209, 208, 204), (209, 211, 210, 208), (204, 208, 212, 101), (208, 210, 212), (210, 213, 214, 212), (213, 215, 216, 214), (100, 101, 212, 214), (216, 217, 214), (98, 100, 214, 217), (218, 99, 98, 217), (216, 219, 218, 217), (219, 220, 218), (215, 221, 219, 216), (220, 219, 221, 222), (211, 225, 224, 210), (211, 226, 225), (223, 226, 211), (210, 224, 213), (225, 226, 223, 213, 224), (206, 227, 228, 209), (227, 229, 230, 228), (229, 231, 232, 230), (231, 233, 234, 232), (211, 209, 228, 230), (223, 211, 230, 232), (232, 234, 223), (233, 235, 236, 234), (235, 237, 238, 236), (223, 234, 236, 238), (215, 213, 223, 238), (221, 215, 238, 239), (240, 242, 241, 237), (237, 241, 238), (239, 238, 241), (241, 242, 239), (243, 244, 242), (221, 239, 242, 244), (222, 221, 244), (244, 243, 245), (244, 245, 222), (207, 246, 227, 206), (229, 227, 246, 247), (231, 229, 247, 248), (233, 231, 248, 249), (235, 233, 249, 250), (235, 250, 240, 237), (81, 82, 251), (65, 254, 255, 280), (72, 71, 64, 279), (74, 73, 283, 70), (70, 281, 282, 253), (274, 77, 258, 276), (261, 270, 266, 257), (276, 258, 261, 278), (87, 92, 259), (81, 271, 83, 82), (264, 62, 63), (92, 93, 88, 259), (259, 88, 252, 263), (278, 277, 76, 260), (260, 76, 68, 264), (262, 81, 251, 263), (266, 270, 267, 265), (270, 269, 268, 267), (256, 265, 267, 262), (258, 269, 270, 261), (262, 267, 268, 81), (271, 269, 258, 77), (269, 271, 81, 268), (271, 77, 83), (261, 257, 277, 278), (75, 276, 278, 260), (71, 274, 276, 75), (73, 272, 275, 72), (72, 275, 274, 71), (74, 273, 272, 73), (52, 53, 65, 280), (64, 52, 280), (281, 255, 254, 282), (253, 282, 60, 69), (73, 72, 279, 283), (283, 281, 70), (279, 255, 281, 283)])
_uv = me_circle_000.uv_layers.new(name='UVMap')
_uv.uv.foreach_set('vector', [0.0, 0.0, 0.0, 0.0, 0.0, 0.0, 0.0, 0.0, 0.0, 0.0, 0.0, 0.0, 0.0, 0.0, 0.0, 0.0, 0.0, 0.0, 0.0, 0.0, 0.0, 0.0, 0.0, 0.0, 0.0, 0.0, 0.0, 0.0, 0.0, 0.0, 0.0, 0.0, 0.0, 0.0, 0.0, 0.0, 0.0, 0.0, 0.0, 0.0, 0.0, 0.0, 0.0, 0.0, 0.0, 0.0, 0.0, 0.0, 0.0, 0.0, 0.0, 0.0, 0.0, 0.0, 0.0, 0.0, 0.0, 0.0, 0.0, 0.0, 0.0, 0.0, 0.0, 0.0, 0.0, 0.0, 0.0, 0.0, 0.0, 0.0, 0.0, 0.0, 0.0, 0.0, 0.0, 0.0, 0.0, 0.0, 0.0, 0.0, 0.0, 0.0, 0.0, 0.0, 0.0, 0.0, 0.0, 0.0, 0.0, 0.0, 0.0, 0.0, 0.0, 0.0, 0.0, 0.0, 0.0, 0.0, 0.0, 0.0, 0.0, 0.0, 0.0, 0.0, 0.0, 0.0, 0.0, 0.0, 0.0, 0.0, 0.0, 0.0, 0.0, 0.0, 0.0, 0.0, 0.0, 0.0, 0.0, 0.0, 0.0, 0.0, 0.0, 0.0, 0.0, 0.0, 0.0, 0.0, 0.0, 0.0, 0.0, 0.0, 0.0, 0.0, 0.0, 0.0, 0.0, 0.0, 0.0, 0.0, 0.0, 0.0, 0.0, 0.0, 0.0, 0.0, 0.0, 0.0, 0.0, 0.0, 0.0, 0.0, 0.0, 0.0, 0.0, 0.0, 0.0, 0.0, 0.0, 0.0, 0.0, 0.0, 0.0, 0.0, 0.0, 0.0, 0.0, 0.0, 0.0, 0.0, 0.0, 0.0, 0.0, 0.0, 0.0, 0.0, 0.0, 0.0, 0.0, 0.0, 0.0, 0.0, 0.0, 0.0, 0.0, 0.0, 0.0, 0.0, 0.0, 0.0, 0.0, 0.0, 0.0, 0.0, 0.0, 0.0, 0.0, 0.0, 0.0, 0.0, 0.0, 0.0, 0.0, 0.0, 0.0, 0.0, 0.0, 0.0, 0.0, 0.0, 0.0, 0.0, 0.0, 0.0, 0.0, 0.0, 0.0, 0.0, 0.0, 0.0, 0.0, 0.0, 0.0, 0.0, 0.0, 0.0, 0.0, 0.0, 0.0, 0.0, 0.0, 0.0, 0.0, 0.0, 0.0, 0.0, 0.0, 0.0, 0.0, 0.0, 0.0, 0.0, 0.0, 0.0, 0.0, 0.0, 0.0, 0.0, 0.0, 0.0, 0.0, 0.0, 0.0, 0.0, 0.0, 0.0, 0.0, 0.0, 0.0, 0.0, 0.0, 0.0, 0.0, 0.0, 0.0, 0.0, 0.0, 0.0, 0.0, 0.0, 0.0, 0.0, 0.0, 0.0, 0.0, 0.0, 0.0, 0.0, 0.0, 0.0, 0.0, 0.0, 0.0, 0.0, 0.0, 0.0, 0.0, 0.0, 0.0, 0.0, 0.0, 0.0, 0.0, 0.0, 0.0, 0.0, 0.0, 0.0, 0.0, 0.0, 0.0, 0.0, 0.0, 0.0, 0.0, 0.0, 0.0, 0.0, 0.0, 0.0, 0.0, 0.0, 0.0, 0.0, 0.0, 0.0, 0.0, 0.0, 0.0, 0.0, 0.0, 0.0, 0.0, 0.0, 0.0, 0.0, 0.0, 0.0, 0.0, 0.0, 0.0, 0.0, 0.0, 0.0, 0.0, 0.0, 0.0, 0.0, 0.0, 0.0, 0.0, 0.0, 0.0, 0.0, 0.0, 0.0, 0.0, 0.0, 0.0, 0.0, 0.0, 0.0, 0.0, 0.0, 0.0, 0.0, 0.0, 0.0, 0.0, 0.0, 0.0, 0.0, 0.0, 0.0, 0.0, 0.0, 0.0, 0.0, 0.0, 0.0, 0.0, 0.0, 0.0, 0.0, 0.0, 0.0, 0.0, 0.0, 0.0, 0.0, 0.0, 0.0, 0.0, 0.0, 0.0, 0.0, 0.0, 0.0, 0.0, 0.0, 0.0, 0.0, 0.0, 0.0, 0.0, 0.0, 0.0, 0.0, 0.0, 0.0, 0.0, 0.0, 0.0, 0.0, 0.0, 0.0, 0.0, 0.0, 0.0, 0.0, 0.0, 0.0, 0.0, 0.0, 0.0, 0.0, 0.0, 0.0, 0.0, 0.0, 0.0, 0.0, 0.0, 0.0, 0.0, 0.0, 0.0, 0.0, 0.0, 0.0, 0.0, 0.0, 0.0, 0.0, 0.0, 0.0, 0.0, 0.0, 0.0, 0.0, 0.0, 0.0, 0.0, 0.0, 0.0, 0.0, 0.0, 0.0, 0.0, 0.0, 0.0, 0.0, 0.0, 0.0, 0.0, 0.0, 0.0, 0.0, 0.0, 0.0, 0.0, 0.0, 0.0, 0.0, 0.0, 0.0, 0.0, 0.0, 0.0, 0.0, 0.0, 0.0, 0.0, 0.0, 0.0, 0.0, 0.0, 0.0, 0.0, 0.0, 0.0, 0.0, 0.0, 0.0, 0.0, 0.0, 0.0, 0.0, 0.0, 0.0, 0.0, 0.0, 0.0, 0.0, 0.0, 0.0, 0.0, 0.0, 0.0, 0.0, 0.0, 0.0, 0.0, 0.0, 0.0, 0.0, 0.0, 0.0, 0.0, 0.0, 0.0, 0.0, 0.0, 0.0, 0.0, 0.0, 0.0, 0.0, 0.0, 0.0, 0.0, 0.0, 0.0, 0.0, 0.0, 0.0, 0.0, 0.0, 0.0, 0.0, 0.0, 0.0, 0.0, 0.0, 0.0, 0.0, 0.0, 0.0, 0.0, 0.0, 0.0, 0.0, 0.0, 0.0, 0.0, 0.0, 0.0, 0.0, 0.0, 0.0, 0.0, 0.0, 0.0, 0.0, 0.0, 0.0, 0.0, 0.0, 0.0, 0.0, 0.0, 0.0, 0.0, 0.0, 0.0, 0.0, 0.0, 0.0, 0.0, 0.0, 0.0, 0.0, 0.0, 0.0, 0.0, 0.0, 0.0, 0.0, 0.0, 0.0, 0.0, 0.0, 0.0, 0.0, 0.0, 0.0, 0.0, 0.0, 0.0, 0.0, 0.0, 0.0, 0.0, 0.0, 0.0, 0.0, 0.0, 0.0, 0.0, 0.0, 0.0, 0.0, 0.0, 0.0, 0.0, 0.0, 0.0, 0.0, 0.0, 0.0, 0.0, 0.0, 0.0, 0.0, 0.0, 0.0, 0.0, 0.0, 0.0, 0.0, 0.0, 0.0, 0.0, 0.0, 0.0, 0.0, 0.0, 0.0, 0.0, 0.0, 0.0, 0.0, 0.0, 0.0, 0.0, 0.0, 0.0, 0.0, 0.0, 0.0, 0.0, 0.0, 0.0, 0.0, 0.0, 0.0, 0.0, 0.0, 0.0, 0.0, 0.0, 0.0, 0.0, 0.0, 0.0, 0.0, 0.0, 0.0, 0.0, 0.0, 0.0, 0.0, 0.0, 0.0, 0.0, 0.0, 0.0, 0.0, 0.0, 0.0, 0.0, 0.0, 0.0, 0.0, 0.0, 0.0, 0.0, 0.0, 0.0, 0.0, 0.0, 0.0, 0.0, 0.0, 0.0, 0.0, 0.0, 0.0, 0.0, 0.0, 0.0, 0.0, 0.0, 0.0, 0.0, 0.0, 0.0, 0.0, 0.0, 0.0, 0.0, 0.0, 0.0, 0.0, 0.0, 0.0, 0.0, 0.0, 0.0, 0.0, 0.0, 0.0, 0.0, 0.0, 0.0, 0.0, 0.0, 0.0, 0.0, 0.0, 0.0, 0.0, 0.0, 0.0, 0.0, 0.0, 0.0, 0.0, 0.0, 0.0, 0.0, 0.0, 0.0, 0.0, 0.0, 0.0, 0.0, 0.0, 0.0, 0.0, 0.0, 0.0, 0.0, 0.0, 0.0, 0.0, 0.0, 0.0, 0.0, 0.0, 0.0, 0.0, 0.0, 0.0, 0.0, 0.0, 0.0, 0.0, 0.0, 0.0, 0.0, 0.0, 0.0, 0.0, 0.0, 0.0, 0.0, 0.0, 0.0, 0.0, 0.0, 0.0, 0.0, 0.0, 0.0, 0.0, 0.0, 0.0, 0.0, 0.0, 0.0, 0.0, 0.0, 0.0, 0.0, 0.0, 0.0, 0.0, 0.0, 0.0, 0.0, 0.0, 0.0, 0.0, 0.0, 0.0, 0.0, 0.0, 0.0, 0.0, 0.0, 0.0, 0.0, 0.0, 0.0, 0.0, 0.0, 0.0, 0.0, 0.0, 0.0, 0.0, 0.0, 0.0, 0.0, 0.0, 0.0, 0.0, 0.0, 0.0, 0.0, 0.0, 0.0, 0.0, 0.0, 0.0, 0.0, 0.0, 0.0, 0.0, 0.0, 0.0, 0.0, 0.0, 0.0, 0.0, 0.0, 0.0, 0.0, 0.0, 0.0, 0.0, 0.0, 0.0, 0.0, 0.0, 0.0, 0.0, 0.0, 0.0, 0.0, 0.0, 0.0, 0.0, 0.0, 0.0, 0.0, 0.0, 0.0, 0.0, 0.0, 0.0, 0.0, 0.0, 0.0, 0.0, 0.0, 0.0, 0.0, 0.0, 0.0, 0.0, 0.0, 0.0, 0.0, 0.0, 0.0, 0.0, 0.0, 0.0, 0.0, 0.0, 0.0, 0.0, 0.0, 0.0, 0.0, 0.0, 0.0, 0.0, 0.0, 0.0, 0.0, 0.0, 0.0, 0.0, 0.0, 0.0, 0.0, 0.0, 0.0, 0.0, 0.0, 0.0, 0.0, 0.0, 0.0, 0.0, 0.0, 0.0, 0.0, 0.0, 0.0, 0.0, 0.0, 0.0, 0.0, 0.0, 0.0, 0.0, 0.0, 0.0, 0.0, 0.0, 0.0, 0.0, 0.0, 0.0, 0.0, 0.0, 0.0, 0.0, 0.0, 0.0, 0.0, 0.0, 0.0, 0.0, 0.0, 0.0, 0.0, 0.0, 0.0, 0.0, 0.0, 0.0, 0.0, 0.0, 0.0, 0.0, 0.0, 0.0, 0.0, 0.0, 0.0, 0.0, 0.0, 0.0, 0.0, 0.0, 0.0, 0.0, 0.0, 0.0, 0.0, 0.0, 0.0, 0.0, 0.0, 0.0, 0.0, 0.0, 0.0, 0.0, 0.0, 0.0, 0.0, 0.0, 0.0, 0.0, 0.0, 0.0, 0.0, 0.0, 0.0, 0.0, 0.0, 0.0, 0.0, 0.0, 0.0, 0.0, 0.0, 0.0, 0.0, 0.0, 0.0, 0.0, 0.0, 0.0, 0.0, 0.0, 0.0, 0.0, 0.0, 0.0, 0.0, 0.0, 0.0, 0.0, 0.0, 0.0, 0.0, 0.0, 0.0, 0.0, 0.0, 0.0, 0.0, 0.0, 0.0, 0.0, 0.0, 0.0, 0.0, 0.0, 0.0, 0.0, 0.0, 0.0, 0.0, 0.0, 0.0, 0.0, 0.0, 0.0, 0.0, 0.0, 0.0, 0.0, 0.0, 0.0, 0.0, 0.0, 0.0, 0.0, 0.0, 0.0, 0.0, 0.0, 0.0, 0.0, 0.0, 0.0, 0.0, 0.0, 0.0, 0.0, 0.0, 0.0, 0.0, 0.0, 0.0, 0.0, 0.0, 0.0, 0.0, 0.0, 0.0, 0.0, 0.0, 0.0, 0.0, 0.0, 0.0, 0.0, 0.0, 0.0, 0.0, 0.0, 0.0, 0.0, 0.0, 0.0, 0.0, 0.0, 0.0, 0.0, 0.0, 0.0, 0.0, 0.0, 0.0, 0.0, 0.0, 0.0, 0.0, 0.0, 0.0, 0.0, 0.0, 0.0, 0.0, 0.0, 0.0, 0.0, 0.0, 0.0, 0.0, 0.0, 0.0, 0.0, 0.0, 0.0, 0.0, 0.0, 0.0, 0.0, 0.0, 0.0, 0.0, 0.0, 0.0, 0.0, 0.0, 0.0, 0.0, 0.0, 0.0, 0.0, 0.0, 0.0, 0.0, 0.0, 0.0, 0.0, 0.0, 0.0, 0.0, 0.0, 0.0, 0.0, 0.0, 0.0, 0.0, 0.0, 0.0, 0.0, 0.0, 0.0, 0.0, 0.0, 0.0, 0.0, 0.0, 0.0, 0.0, 0.0, 0.0, 0.0, 0.0, 0.0, 0.0, 0.0, 0.0, 0.0, 0.0, 0.0, 0.0, 0.0, 0.0, 0.0, 0.0, 0.0, 0.0, 0.0, 0.0, 0.0, 0.0, 0.0, 0.0, 0.0, 0.0, 0.0, 0.0, 0.0, 0.0, 0.0, 0.0, 0.0, 0.0, 0.0, 0.0, 0.0, 0.0, 0.0, 0.0, 0.0, 0.0, 0.0, 0.0, 0.0, 0.0, 0.0, 0.0, 0.0, 0.0, 0.0, 0.0, 0.0, 0.0, 0.0, 0.0, 0.0, 0.0, 0.0, 0.0, 0.0, 0.0, 0.0, 0.0, 0.0, 0.0, 0.0, 0.0, 0.0, 0.0, 0.0, 0.0, 0.0, 0.0, 0.0, 0.0, 0.0, 0.0, 0.0, 0.0, 0.0, 0.0, 0.0, 0.0, 0.0, 0.0, 0.0, 0.0, 0.0, 0.0, 0.0, 0.0, 0.0, 0.0, 0.0, 0.0, 0.0, 0.0, 0.0, 0.0, 0.0, 0.0, 0.0, 0.0, 0.0, 0.0, 0.0, 0.0, 0.0, 0.0, 0.0, 0.0, 0.0, 0.0, 0.0, 0.0, 0.0, 0.0, 0.0, 0.0, 0.0, 0.0, 0.0, 0.0, 0.0, 0.0, 0.0, 0.0, 0.0, 0.0, 0.0, 0.0, 0.0, 0.0, 0.0, 0.0, 0.0, 0.0, 0.0, 0.0, 0.0, 0.0, 0.0, 0.0, 0.0, 0.0, 0.0, 0.0, 0.0, 0.0, 0.0, 0.0, 0.0, 0.0, 0.0, 0.0, 0.0, 0.0, 0.0, 0.0, 0.0, 0.0, 0.0, 0.0, 0.0, 0.0, 0.0, 0.0, 0.0, 0.0, 0.0, 0.0, 0.0, 0.0, 0.0, 0.0, 0.0, 0.0, 0.0, 0.0, 0.0, 0.0, 0.0, 0.0, 0.0, 0.0, 0.0, 0.0, 0.0, 0.0, 0.0, 0.0, 0.0, 0.0, 0.0, 0.0, 0.0, 0.0, 0.0, 0.0, 0.0, 0.0, 0.0, 0.0, 0.0, 0.0, 0.0, 0.0, 0.0, 0.0, 0.0, 0.0, 0.0, 0.0, 0.0, 0.0, 0.0, 0.0, 0.0, 0.0, 0.0, 0.0, 0.0, 0.0, 0.0, 0.0, 0.0, 0.0, 0.0, 0.0, 0.0, 0.0, 0.0, 0.0, 0.0, 0.0, 0.0, 0.0, 0.0, 0.0, 0.0, 0.0, 0.0, 0.0, 0.0, 0.0, 0.0, 0.0, 0.0, 0.0, 0.0, 0.0, 0.0, 0.0, 0.0, 0.0, 0.0, 0.0, 0.0, 0.0, 0.0, 0.0, 0.0, 0.0, 0.0, 0.0, 0.0, 0.0, 0.0, 0.0, 0.0, 0.0, 0.0, 0.0, 0.0, 0.0, 0.0, 0.0, 0.0, 0.0, 0.0, 0.0, 0.0, 0.0, 0.0, 0.0, 0.0, 0.0, 0.0, 0.0, 0.0, 0.0, 0.0, 0.0, 0.0, 0.0, 0.0, 0.0, 0.0, 0.0, 0.0, 0.0, 0.0, 0.0, 0.0, 0.0, 0.0, 0.0, 0.0, 0.0, 0.0, 0.0, 0.0, 0.0, 0.0, 0.0, 0.0, 0.0, 0.0, 0.0, 0.0, 0.0, 0.0, 0.0, 0.0, 0.0, 0.0, 0.0, 0.0, 0.0, 0.0, 0.0, 0.0, 0.0, 0.0, 0.0, 0.0, 0.0, 0.0, 0.0, 0.0, 0.0, 0.0, 0.0, 0.0, 0.0, 0.0, 0.0, 0.0, 0.0, 0.0, 0.0, 0.0, 0.0, 0.0, 0.0, 0.0, 0.0, 0.0, 0.0, 0.0, 0.0, 0.0, 0.0, 0.0, 0.0, 0.0, 0.0, 0.0, 0.0, 0.0, 0.0, 0.0, 0.0, 0.0, 0.0, 0.0, 0.0, 0.0, 0.0, 0.0, 0.0, 0.0, 0.0, 0.0, 0.0, 0.0, 0.0, 0.0, 0.0, 0.0, 0.0, 0.0, 0.0, 0.0, 0.0, 0.0, 0.0, 0.0, 0.0, 0.0, 0.0, 0.0, 0.0, 0.0, 0.0, 0.0, 0.0, 0.0, 0.0, 0.0, 0.0, 0.0, 0.0, 0.0, 0.0, 0.0, 0.0, 0.0, 0.0, 0.0, 0.0, 0.0, 0.0, 0.0, 0.0, 0.0, 0.0, 0.0, 0.0, 0.0, 0.0, 0.0, 0.0, 0.0, 0.0, 0.0, 0.0, 0.0, 0.0, 0.0, 0.0, 0.0, 0.0, 0.0, 0.0, 0.0, 0.0, 0.0, 0.0, 0.0, 0.0, 0.0, 0.0, 0.0, 0.0, 0.0, 0.0, 0.0, 0.0, 0.0, 0.0, 0.0, 0.0, 0.0, 0.0, 0.0, 0.0, 0.0, 0.0, 0.0, 0.0, 0.0, 0.0, 0.0, 0.0, 0.0, 0.0, 0.0, 0.0, 0.0, 0.0, 0.0, 0.0, 0.0, 0.0, 0.0, 0.0, 0.0, 0.0, 0.0, 0.0, 0.0, 0.0, 0.0, 0.0, 0.0, 0.0, 0.0, 0.0, 0.0, 0.0, 0.0, 0.0, 0.0, 0.0, 0.0, 0.0, 0.0, 0.0, 0.0, 0.0, 0.0, 0.0, 0.0, 0.0, 0.0, 0.0, 0.0, 0.0, 0.0, 0.0, 0.0, 0.0, 0.0, 0.0, 0.0, 0.0, 0.0, 0.0, 0.0, 0.0, 0.0, 0.0, 0.0, 0.0, 0.0, 0.0, 0.0, 0.0, 0.0, 0.0, 0.0, 0.0, 0.0, 0.0, 0.0, 0.0, 0.0, 0.0, 0.0, 0.0, 0.0, 0.0, 0.0, 0.0, 0.0, 0.0, 0.0, 0.0, 0.0, 0.0, 0.0, 0.0, 0.0, 0.0, 0.0, 0.0, 0.0, 0.0, 0.0, 0.0, 0.0, 0.0, 0.0, 0.0, 0.0, 0.0, 0.0, 0.0, 0.0, 0.0, 0.0, 0.0, 0.0, 0.0, 0.0, 0.0, 0.0, 0.0, 0.0, 0.0, 0.0, 0.0, 0.0, 0.0, 0.0, 0.0, 0.0, 0.0, 0.0, 0.0, 0.0, 0.0, 0.0, 0.0, 0.0, 0.0, 0.0, 0.0, 0.0, 0.0, 0.0, 0.0, 0.0, 0.0, 0.0, 0.0, 0.0, 0.0, 0.0, 0.0, 0.0, 0.0, 0.0, 0.0, 0.0, 0.0, 0.0, 0.0, 0.0, 0.0, 0.0, 0.0, 0.0, 0.0, 0.0, 0.0, 0.0, 0.0, 0.0, 0.0, 0.0, 0.0, 0.0, 0.0, 0.0, 0.0, 0.0, 0.0, 0.0, 0.0, 0.0, 0.0, 0.0, 0.0, 0.0, 0.0, 0.0, 0.0, 0.0, 0.0, 0.0, 0.0, 0.0, 0.0, 0.0, 0.0, 0.0, 0.0, 0.0, 0.0, 0.0, 0.0, 0.0, 0.0, 0.0, 0.0, 0.0, 0.0, 0.0, 0.0, 0.0, 0.0, 0.0, 0.0, 0.0, 0.0, 0.0, 0.0, 0.0, 0.0, 0.0, 0.0, 0.0, 0.0, 0.0, 0.0, 0.0, 0.0, 0.0, 0.0, 0.0, 0.0, 0.0, 0.0, 0.0, 0.0, 0.0, 0.0, 0.0, 0.0, 0.0, 0.0, 0.0, 0.0, 0.0, 0.0, 0.0, 0.0, 0.0, 0.0, 0.0, 0.0, 0.0, 0.0, 0.0, 0.0, 0.0, 0.0, 0.0, 0.0, 0.0, 0.0, 0.0, 0.0, 0.0, 0.0, 0.0, 0.0, 0.0, 0.0, 0.0, 0.0, 0.0, 0.0, 0.0, 0.0, 0.0, 0.0, 0.0, 0.0, 0.0, 0.0, 0.0, 0.0, 0.0, 0.0, 0.0, 0.0, 0.0, 0.0, 0.0, 0.0, 0.0, 0.0, 0.0, 0.0, 0.0, 0.0, 0.0, 0.0, 0.0, 0.0, 0.0, 0.0, 0.0, 0.0, 0.0, 0.0, 0.0, 0.0, 0.0, 0.0, 0.0, 0.0, 0.0, 0.0, 0.0, 0.0, 0.0, 0.0, 0.0, 0.0, 0.0, 0.0, 0.0, 0.0, 0.0, 0.0, 0.0, 0.0, 0.0, 0.0, 0.0, 0.0, 0.0, 0.0, 0.0, 0.0, 0.0, 0.0, 0.0, 0.0, 0.0, 0.0, 0.0, 0.0, 0.0, 0.0, 0.0, 0.0, 0.0, 0.0, 0.0, 0.0, 0.0, 0.0, 0.0, 0.0, 0.0, 0.0, 0.0, 0.0, 0.0, 0.0, 0.0, 0.0, 0.0, 0.0, 0.0, 0.0, 0.0, 0.0, 0.0, 0.0, 0.0, 0.0, 0.0, 0.0, 0.0, 0.0, 0.0, 0.0, 0.0, 0.0, 0.0, 0.0, 0.0, 0.0, 0.0, 0.0, 0.0, 0.0, 0.0, 0.0, 0.0, 0.0, 0.0, 0.0, 0.0, 0.0, 0.0, 0.0, 0.0, 0.0, 0.0, 0.0, 0.0, 0.0, 0.0, 0.0, 0.0, 0.0, 0.0, 0.0, 0.0, 0.0, 0.0, 0.0, 0.0, 0.0, 0.0, 0.0, 0.0, 0.0, 0.0, 0.0, 0.0, 0.0, 0.0, 0.0, 0.0, 0.0, 0.0, 0.0, 0.0, 0.0, 0.0, 0.0, 0.0, 0.0, 0.0, 0.0, 0.0, 0.0, 0.0, 0.0, 0.0, 0.0, 0.0, 0.0, 0.0, 0.0, 0.0, 0.0, 0.0, 0.0, 0.0, 0.0, 0.0, 0.0, 0.0, 0.0, 0.0, 0.0, 0.0, 0.0, 0.0, 0.0, 0.0, 0.0, 0.0, 0.0, 0.0, 0.0, 0.0, 0.0, 0.0, 0.0, 0.0, 0.0, 0.0, 0.0, 0.0, 0.0, 0.0, 0.0, 0.0, 0.0, 0.0, 0.0, 0.0, 0.0, 0.0, 0.0, 0.0, 0.0, 0.0, 0.0, 0.0, 0.0, 0.0, 0.0, 0.0, 0.0, 0.0, 0.0, 0.0, 0.0, 0.0, 0.0, 0.0, 0.0, 0.0, 0.0, 0.0, 0.0, 0.0, 0.0, 0.0, 0.0, 0.0, 0.0, 0.0, 0.0, 0.0, 0.0, 0.0, 0.0, 0.0, 0.0, 0.0, 0.0, 0.0, 0.0, 0.0, 0.0, 0.0])
me_circle_000.use_remesh_fix_poles = True
me_circle_000.use_remesh_preserve_attributes = False
me_circle_000.use_mirror_vertex_groups = False
me_circle_000.update()

# ---- objects
ob_male = bpy.data.objects.new('male', me_circle_008)
ob_female = bpy.data.objects.new('female', me_circle_000)

# ---- transforms, parenting, visibility, modifiers, constraints
ob_male.location = (-1.24, 0.0, 0.0)
ob_male.lineart.crease_threshold = 0.0
_m = ob_male.modifiers.new('Mirror', 'MIRROR')
_m.use_clip = True
ob_female.location = (1.077, 0.0, 0.0)
ob_female.scale = (1.009, 1.009, 1.009)
ob_female.lineart.crease_threshold = 0.0
_m = ob_female.modifiers.new('Mirror', 'MIRROR')
_m.use_clip = True

# ---- collection membership
col_male.objects.link(ob_male)
col_female.objects.link(ob_female)

# ---- scene / render settings (as saved in the file)
scene.frame_start = 1; scene.frame_end = 250; scene.frame_set(0)
scene.render.engine = 'BLENDER_EEVEE_NEXT'
scene.render.fps = 25
scene.cycles.use_denoising = False
scene.cycles.samples = 128
scene.cycles.sampling_pattern = 'TABULATED_SOBOL'
scene.cycles.use_adaptive_sampling = False
scene.cycles.use_light_tree = False
scene.view_settings.view_transform = 'Filmic'
bpy.context.view_layer.update()

# ---- added for rendering (the .blend has no active camera and no usable light): camera, sun
cam_auto = bpy.data.cameras.new('AutoCamera')
cam_auto.lens = 50.0
cam_auto.sensor_width = 36.0
cam_auto.clip_end = 1000.0
ob_auto_camera = bpy.data.objects.new('AutoCamera', cam_auto)
scene.collection.objects.link(ob_auto_camera)
ob_auto_camera.location = (4.77951, -6.07704, 5.73366)
ob_auto_camera.rotation_euler = (1.09748, -7.21219e-08, 0.694738)
scene.camera = ob_auto_camera
light_auto_sun = bpy.data.lights.new('AutoSun', 'SUN')
light_auto_sun.energy = 3.0
light_auto_sun.angle = 0.0523599
ob_auto_sun = bpy.data.objects.new('AutoSun', light_auto_sun)
scene.collection.objects.link(ob_auto_sun)
ob_auto_sun.rotation_euler = (0.872665, 0.174533, 0.523599)
bpy.context.view_layer.update()
